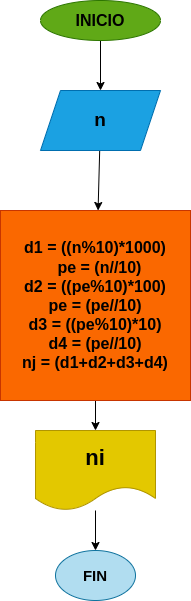

The diagram above was exported from draw.io. Its source (the exported page's mxGraphModel, read from the mxfile embedded in the PNG):
<mxGraphModel dx="662" dy="411" grid="1" gridSize="10" guides="1" tooltips="1" connect="1" arrows="1" fold="1" page="1" pageScale="1" pageWidth="1654" pageHeight="2336" math="0" shadow="0">
  <root>
    <mxCell id="0" />
    <mxCell id="1" parent="0" />
    <mxCell id="5" value="" style="edgeStyle=none;html=1;" edge="1" parent="1" source="2" target="4">
      <mxGeometry relative="1" as="geometry" />
    </mxCell>
    <mxCell id="2" value="&lt;b&gt;&lt;font style=&quot;font-size: 16px;&quot;&gt;INICIO&lt;/font&gt;&lt;/b&gt;" style="ellipse;whiteSpace=wrap;html=1;fillColor=#60a917;fontColor=#000000;strokeColor=#2D7600;" vertex="1" parent="1">
      <mxGeometry x="420" y="300" width="120" height="40" as="geometry" />
    </mxCell>
    <mxCell id="8" value="" style="edgeStyle=none;html=1;" edge="1" parent="1" source="4" target="7">
      <mxGeometry relative="1" as="geometry" />
    </mxCell>
    <mxCell id="4" value="&lt;b&gt;&lt;font color=&quot;#000000&quot; style=&quot;font-size: 19px;&quot;&gt;n&lt;/font&gt;&lt;/b&gt;" style="shape=parallelogram;perimeter=parallelogramPerimeter;whiteSpace=wrap;html=1;fixedSize=1;fillColor=#1ba1e2;fontColor=#ffffff;strokeColor=#006EAF;" vertex="1" parent="1">
      <mxGeometry x="420" y="390" width="120" height="60" as="geometry" />
    </mxCell>
    <mxCell id="10" value="" style="edgeStyle=none;html=1;" edge="1" parent="1" source="7" target="9">
      <mxGeometry relative="1" as="geometry" />
    </mxCell>
    <mxCell id="7" value="&lt;b style=&quot;font-size: 16px;&quot;&gt;d1 = ((n%10)*1000)&lt;br&gt;&amp;nbsp; pe = (n//10)&lt;br&gt;d2 = ((pe%10)*100)&lt;br&gt;pe = (pe//10)&lt;br&gt;d3 = ((pe%10)*10)&lt;br&gt;d4 = (pe//10)&lt;br&gt;nj = (d1+d2+d3+d4)&lt;/b&gt;" style="whiteSpace=wrap;html=1;fillColor=#fa6800;fontColor=#000000;strokeColor=#C73500;" vertex="1" parent="1">
      <mxGeometry x="380" y="510" width="190" height="190" as="geometry" />
    </mxCell>
    <mxCell id="12" value="" style="edgeStyle=none;html=1;" edge="1" parent="1" source="9" target="11">
      <mxGeometry relative="1" as="geometry" />
    </mxCell>
    <mxCell id="9" value="&lt;b&gt;&lt;font color=&quot;#000000&quot; style=&quot;font-size: 22px;&quot;&gt;ni&lt;/font&gt;&lt;/b&gt;" style="shape=document;whiteSpace=wrap;html=1;boundedLbl=1;fillColor=#e3c800;fontColor=#000000;strokeColor=#B09500;" vertex="1" parent="1">
      <mxGeometry x="415" y="730" width="120" height="80" as="geometry" />
    </mxCell>
    <mxCell id="11" value="&lt;b&gt;&lt;font color=&quot;#000000&quot; style=&quot;font-size: 15px;&quot;&gt;FIN&lt;/font&gt;&lt;/b&gt;" style="ellipse;whiteSpace=wrap;html=1;fillColor=#b1ddf0;strokeColor=#10739e;" vertex="1" parent="1">
      <mxGeometry x="435" y="850" width="80" height="50" as="geometry" />
    </mxCell>
  </root>
</mxGraphModel>